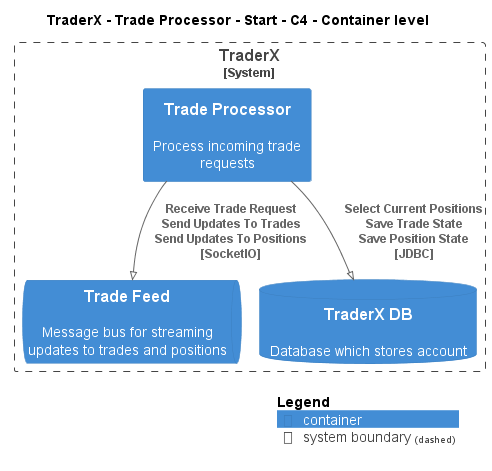

The diagram above was rendered by PlantUML. Its source (embedded in the PNG):
@startuml
!pragma layout smetana
!include ..\..\..\..\..\..\..\.c4s\C4_Container.puml

AddElementTag("c4interflow:lifecycle:new", $bgColor=green, $fontColor=#ffffff, $borderColor=green, $shadowing="False")
AddElementTag("c4interflow:lifecycle:changed", $bgColor=orange, $fontColor=#ffffff, $borderColor=orange, $shadowing="False")
AddElementTag("c4interflow:lifecycle:removed", $bgColor=red, $fontColor=#ffffff, $borderColor=red, $shadowing="False")

AddRelTag("c4interflow:lifecycle:new", $textColor=green, $lineColor=green)
AddRelTag("c4interflow:lifecycle:changed", $textColor=orange, $lineColor=orange)
AddRelTag("c4interflow:lifecycle:removed", $textColor=red, $lineColor=red)

SHOW_PERSON_PORTRAIT()
LAYOUT_TOP_DOWN()

skinparam linetype polyline

title TraderX - Trade Processor - Start - C4 - Container level


System_Boundary(TraderX.SoftwareSystems.TraderX, "TraderX") {
    Container(TraderX.SoftwareSystems.TraderX.Containers.TradeProcessor, "Trade Processor", "", "Process incoming trade requests")
    ContainerQueue(TraderX.SoftwareSystems.TraderX.Containers.TradeFeed, "Trade Feed", "", "Message bus for streaming updates to trades and positions")
    ContainerDb(TraderX.SoftwareSystems.TraderX.Containers.TraderXDB, "TraderX DB", "", "Database which stores account")
}

Rel(TraderX.SoftwareSystems.TraderX.Containers.TradeProcessor, TraderX.SoftwareSystems.TraderX.Containers.TradeFeed, "Receive Trade Request\nSend Updates To Trades\nSend Updates To Positions\n[SocketIO]", $tags='protocol:socketio')
Rel(TraderX.SoftwareSystems.TraderX.Containers.TradeProcessor, TraderX.SoftwareSystems.TraderX.Containers.TraderXDB, "Select Current Positions\nSave Trade State\nSave Position State\n[JDBC]", $tags='protocol:jdbc')


SHOW_LEGEND()
@enduml